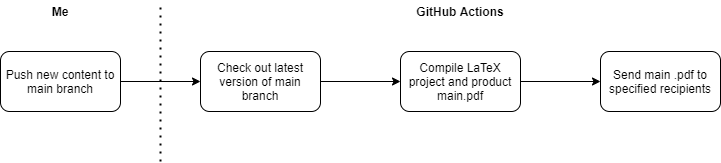

The diagram above was exported from draw.io. Its source (the exported page's mxGraphModel, read from the mxfile embedded in the PNG):
<mxGraphModel dx="1422" dy="762" grid="1" gridSize="10" guides="1" tooltips="1" connect="1" arrows="1" fold="1" page="1" pageScale="1" pageWidth="827" pageHeight="1169" math="0" shadow="0">
  <root>
    <mxCell id="0" />
    <mxCell id="1" parent="0" />
    <mxCell id="sBcksyDqNkYcAyxLyVNZ-2" style="edgeStyle=orthogonalEdgeStyle;rounded=0;orthogonalLoop=1;jettySize=auto;html=1;" edge="1" parent="1" source="sBcksyDqNkYcAyxLyVNZ-1">
      <mxGeometry relative="1" as="geometry">
        <mxPoint x="240" y="100" as="targetPoint" />
      </mxGeometry>
    </mxCell>
    <mxCell id="sBcksyDqNkYcAyxLyVNZ-1" value="Push new content to main branch" style="rounded=1;whiteSpace=wrap;html=1;" vertex="1" parent="1">
      <mxGeometry x="40" y="70" width="120" height="60" as="geometry" />
    </mxCell>
    <mxCell id="sBcksyDqNkYcAyxLyVNZ-3" value="Check out latest version of main branch" style="rounded=1;whiteSpace=wrap;html=1;" vertex="1" parent="1">
      <mxGeometry x="240" y="70" width="120" height="60" as="geometry" />
    </mxCell>
    <mxCell id="sBcksyDqNkYcAyxLyVNZ-4" value="" style="endArrow=none;dashed=1;html=1;dashPattern=1 3;strokeWidth=2;" edge="1" parent="1">
      <mxGeometry width="50" height="50" relative="1" as="geometry">
        <mxPoint x="200" y="180" as="sourcePoint" />
        <mxPoint x="200" y="20" as="targetPoint" />
      </mxGeometry>
    </mxCell>
    <mxCell id="sBcksyDqNkYcAyxLyVNZ-7" style="edgeStyle=orthogonalEdgeStyle;rounded=0;orthogonalLoop=1;jettySize=auto;html=1;" edge="1" parent="1">
      <mxGeometry relative="1" as="geometry">
        <mxPoint x="440" y="100" as="targetPoint" />
        <mxPoint x="360" y="100" as="sourcePoint" />
      </mxGeometry>
    </mxCell>
    <mxCell id="sBcksyDqNkYcAyxLyVNZ-8" value="Compile LaTeX project and product main.pdf" style="rounded=1;whiteSpace=wrap;html=1;" vertex="1" parent="1">
      <mxGeometry x="440" y="70" width="120" height="60" as="geometry" />
    </mxCell>
    <mxCell id="sBcksyDqNkYcAyxLyVNZ-9" style="edgeStyle=orthogonalEdgeStyle;rounded=0;orthogonalLoop=1;jettySize=auto;html=1;" edge="1" parent="1">
      <mxGeometry relative="1" as="geometry">
        <mxPoint x="640" y="100" as="targetPoint" />
        <mxPoint x="560" y="100" as="sourcePoint" />
      </mxGeometry>
    </mxCell>
    <mxCell id="sBcksyDqNkYcAyxLyVNZ-10" value="Send main .pdf to specified recipients" style="rounded=1;whiteSpace=wrap;html=1;" vertex="1" parent="1">
      <mxGeometry x="640" y="70" width="120" height="60" as="geometry" />
    </mxCell>
    <mxCell id="sBcksyDqNkYcAyxLyVNZ-11" value="Me" style="text;html=1;strokeColor=none;fillColor=none;align=center;verticalAlign=middle;whiteSpace=wrap;rounded=0;fontStyle=1" vertex="1" parent="1">
      <mxGeometry x="80" y="20" width="40" height="20" as="geometry" />
    </mxCell>
    <mxCell id="sBcksyDqNkYcAyxLyVNZ-12" value="GitHub Actions" style="text;html=1;strokeColor=none;fillColor=none;align=center;verticalAlign=middle;whiteSpace=wrap;rounded=0;fontStyle=1" vertex="1" parent="1">
      <mxGeometry x="445" y="20" width="110" height="20" as="geometry" />
    </mxCell>
  </root>
</mxGraphModel>